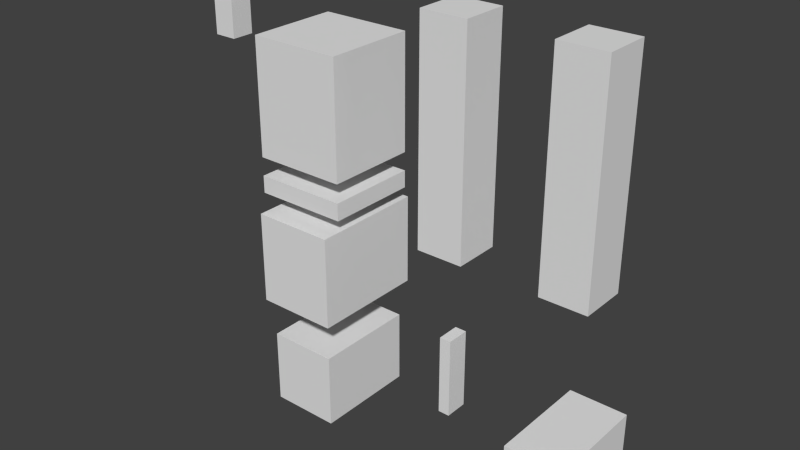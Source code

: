 # Source: beast.blend  (saved by Blender 2.79.0; exported with 4.5.12 LTS)
import bpy
from mathutils import Matrix  # noqa: F401  (used for matrix-valued properties, if any)

bpy.ops.wm.read_factory_settings(use_empty=True)
scene = bpy.context.scene
scene.name = 'Scene'

# ---- collections
col_collection_1 = bpy.data.collections.new('Collection 1'); scene.collection.children.link(col_collection_1)

# ---- world
world_world = bpy.data.worlds.new('World'); scene.world = world_world
world_world.color = (0.05088, 0.05088, 0.05088)
world_world.use_sun_shadow = False
world_world.sun_shadow_jitter_overblur = 0.0
world_world.cycles.sampling_method = 'NONE'
world_world.cycles.sample_map_resolution = 256

# ---- meshes
me_head_008 = bpy.data.meshes.new('head.008')
me_head_008.from_pydata([(-1.0, -1.0, -1.0), (-1.0, -1.0, 1.0), (-1.0, 1.0, -1.0), (-1.0, 1.0, 1.0), (1.0, -1.0, -1.0), (1.0, -1.0, 1.0), (1.0, 1.0, -1.0), (1.0, 1.0, 1.0)], [], [(0, 1, 3, 2), (2, 3, 7, 6), (6, 7, 5, 4), (4, 5, 1, 0), (2, 6, 4, 0), (7, 3, 1, 5)])
_uv = me_head_008.uv_layers.new(name='UVMap')
_uv.uv.foreach_set('vector', [0.6719, 0.2109, 0.6719, 0.2891, 0.5312, 0.2891, 0.5312, 0.2109, 0.9688, 0.2109, 0.9688, 0.2891, 0.8906, 0.2891, 0.8906, 0.2109, 0.8906, 0.2109, 0.8906, 0.2891, 0.75, 0.2891, 0.75, 0.2109, 0.75, 0.2109, 0.75, 0.2891, 0.6719, 0.2891, 0.6719, 0.2109, 0.8281, 0.4297, 0.75, 0.4297, 0.75, 0.2891, 0.8281, 0.2891, 0.75, 0.4297, 0.6719, 0.4297, 0.6719, 0.2891, 0.75, 0.2891])
me_head_008.use_remesh_preserve_volume = False
me_head_008.use_remesh_preserve_attributes = False
me_head_008.use_mirror_vertex_groups = False
me_head_008.update()
me_head_007 = bpy.data.meshes.new('head.007')
me_head_007.from_pydata([(-1.0, -1.0, -1.0), (-1.0, -1.0, 1.0), (-1.0, 1.0, -1.0), (-1.0, 1.0, 1.0), (1.0, -1.0, -1.0), (1.0, -1.0, 1.0), (1.0, 1.0, -1.0), (1.0, 1.0, 1.0)], [], [(0, 1, 3, 2), (2, 3, 7, 6), (6, 7, 5, 4), (4, 5, 1, 0), (2, 6, 4, 0), (7, 3, 1, 5)])
_uv = me_head_007.uv_layers.new(name='UVMap')
_uv.uv.foreach_set('vector', [0.6094, 0.4297, 0.6094, 0.5391, 0.5781, 0.5391, 0.5781, 0.4297, 0.6719, 0.4297, 0.6719, 0.5391, 0.6562, 0.5391, 0.6562, 0.4297, 0.6562, 0.4297, 0.6562, 0.5391, 0.625, 0.5391, 0.625, 0.4297, 0.625, 0.4297, 0.625, 0.5391, 0.6094, 0.5391, 0.6094, 0.4297, 0.6406, 0.5703, 0.625, 0.5703, 0.625, 0.5391, 0.6406, 0.5391, 0.625, 0.5703, 0.6094, 0.5703, 0.6094, 0.5391, 0.625, 0.5391])
me_head_007.use_remesh_preserve_volume = False
me_head_007.use_remesh_preserve_attributes = False
me_head_007.use_mirror_vertex_groups = False
me_head_007.update()
me_head_006 = bpy.data.meshes.new('head.006')
me_head_006.from_pydata([(-1.0, -1.0, -1.0), (-1.0, -1.0, 1.0), (-1.0, 1.0, -1.0), (-1.0, 1.0, 1.0), (1.0, -1.0, -1.0), (1.0, -1.0, 1.0), (1.0, 1.0, -1.0), (1.0, 1.0, 1.0)], [], [(0, 1, 3, 2), (2, 3, 7, 6), (6, 7, 5, 4), (4, 5, 1, 0), (2, 6, 4, 0), (7, 3, 1, 5)])
_uv = me_head_006.uv_layers.new(name='UVMap')
_uv.uv.foreach_set('vector', [0.8125, 0.6484, 0.8125, 0.9375, 0.75, 0.9375, 0.75, 0.6484, 1.0, 0.6484, 1.0, 0.9375, 0.9375, 0.9375, 0.9375, 0.6484, 0.9375, 0.6484, 0.9375, 0.9375, 0.875, 0.9375, 0.875, 0.6484, 0.875, 0.6484, 0.875, 0.9375, 0.8125, 0.9375, 0.8125, 0.6484, 0.9375, 1.0, 0.875, 1.0, 0.875, 0.9375, 0.9375, 0.9375, 0.875, 1.0, 0.8125, 1.0, 0.8125, 0.9375, 0.875, 0.9375])
me_head_006.use_remesh_preserve_volume = False
me_head_006.use_remesh_preserve_attributes = False
me_head_006.use_mirror_vertex_groups = False
me_head_006.update()
me_head_005 = bpy.data.meshes.new('head.005')
me_head_005.from_pydata([(-1.0, -1.0, -1.0), (-1.0, -1.0, 1.0), (-1.0, 1.0, -1.0), (-1.0, 1.0, 1.0), (1.0, -1.0, -1.0), (1.0, -1.0, 1.0), (1.0, 1.0, -1.0), (1.0, 1.0, 1.0)], [], [(0, 1, 3, 2), (2, 3, 7, 6), (6, 7, 5, 4), (4, 5, 1, 0), (2, 6, 4, 0), (7, 3, 1, 5)])
_uv = me_head_005.uv_layers.new(name='UVMap')
_uv.uv.foreach_set('vector', [0.5625, 0.6484, 0.5625, 0.9375, 0.5, 0.9375, 0.5, 0.6484, 0.75, 0.6484, 0.75, 0.9375, 0.6875, 0.9375, 0.6875, 0.6484, 0.6875, 0.6484, 0.6875, 0.9375, 0.625, 0.9375, 0.625, 0.6484, 0.625, 0.6484, 0.625, 0.9375, 0.5625, 0.9375, 0.5625, 0.6484, 0.6875, 1.0, 0.625, 1.0, 0.625, 0.9375, 0.6875, 0.9375, 0.625, 1.0, 0.5625, 1.0, 0.5625, 0.9375, 0.625, 0.9375])
me_head_005.use_remesh_preserve_volume = False
me_head_005.use_remesh_preserve_attributes = False
me_head_005.use_mirror_vertex_groups = False
me_head_005.update()
me_head_004 = bpy.data.meshes.new('head.004')
me_head_004.from_pydata([(-1.0, -1.0, -1.0), (-1.0, -1.0, 1.0), (-1.0, 1.0, -1.0), (-1.0, 1.0, 1.0), (1.0, -1.0, -1.0), (1.0, -1.0, 1.0), (1.0, 1.0, -1.0), (1.0, 1.0, 1.0)], [], [(0, 1, 3, 2), (2, 3, 7, 6), (6, 7, 5, 4), (4, 5, 1, 0), (2, 6, 4, 0), (7, 3, 1, 5)])
_uv = me_head_004.uv_layers.new(name='UVMap')
_uv.uv.foreach_set('vector', [0.03125, 0.9062, 0.03125, 0.9688, 0.0, 0.9688, 0.0, 0.9062, 0.125, 0.9062, 0.125, 0.9688, 0.09375, 0.9688, 0.09375, 0.9062, 0.09375, 0.9062, 0.09375, 0.9688, 0.0625, 0.9688, 0.0625, 0.9062, 0.0625, 0.9062, 0.0625, 0.9688, 0.03125, 0.9688, 0.03125, 0.9062, 0.09375, 1.0, 0.0625, 1.0, 0.0625, 0.9688, 0.09375, 0.9688, 0.0625, 1.0, 0.03125, 1.0, 0.03125, 0.9688, 0.0625, 0.9688])
me_head_004.use_remesh_preserve_volume = False
me_head_004.use_remesh_preserve_attributes = False
me_head_004.use_mirror_vertex_groups = False
me_head_004.update()
me_head_003 = bpy.data.meshes.new('head.003')
me_head_003.from_pydata([(-1.0, -1.0, -1.0), (-1.0, -1.0, 1.0), (-1.0, 1.0, -1.0), (-1.0, 1.0, 1.0), (1.0, -1.0, -1.0), (1.0, -1.0, 1.0), (1.0, 1.0, -1.0), (1.0, 1.0, 1.0)], [], [(0, 1, 3, 2), (2, 3, 7, 6), (6, 7, 5, 4), (4, 5, 1, 0), (2, 6, 4, 0), (7, 3, 1, 5)])
_uv = me_head_003.uv_layers.new(name='UVMap')
_uv.uv.foreach_set('vector', [0.1406, 0.04688, 0.1406, 0.1484, 0.0, 0.1484, 0.0, 0.04688, 0.4688, 0.04688, 0.4688, 0.1484, 0.375, 0.1484, 0.375, 0.04688, 0.375, 0.04688, 0.375, 0.1484, 0.2344, 0.1484, 0.2344, 0.04688, 0.2344, 0.04688, 0.2344, 0.1484, 0.1406, 0.1484, 0.1406, 0.04688, 0.3281, 0.2891, 0.2344, 0.2891, 0.2344, 0.1484, 0.3281, 0.1484, 0.2344, 0.2891, 0.1406, 0.2891, 0.1406, 0.1484, 0.2344, 0.1484])
me_head_003.use_remesh_preserve_volume = False
me_head_003.use_remesh_preserve_attributes = False
me_head_003.use_mirror_vertex_groups = False
me_head_003.update()
me_head_002 = bpy.data.meshes.new('head.002')
me_head_002.from_pydata([(-1.0, -1.0, -1.0), (-1.0, -1.0, 1.0), (-1.0, 1.0, -1.0), (-1.0, 1.0, 1.0), (1.0, -1.0, -1.0), (1.0, -1.0, 1.0), (1.0, 1.0, -1.0), (1.0, 1.0, 1.0)], [], [(0, 1, 3, 2), (2, 3, 7, 6), (6, 7, 5, 4), (4, 5, 1, 0), (2, 6, 4, 0), (7, 3, 1, 5)])
_uv = me_head_002.uv_layers.new(name='UVMap')
_uv.uv.foreach_set('vector', [0.1562, 0.2891, 0.1562, 0.4141, 0.0, 0.4141, 0.0, 0.2891, 0.5312, 0.2891, 0.5312, 0.4141, 0.4219, 0.4141, 0.4219, 0.2891, 0.4219, 0.2891, 0.4219, 0.4141, 0.2656, 0.4141, 0.2656, 0.2891, 0.2656, 0.2891, 0.2656, 0.4141, 0.1562, 0.4141, 0.1562, 0.2891, 0.375, 0.5703, 0.2656, 0.5703, 0.2656, 0.4141, 0.375, 0.4141, 0.2656, 0.5703, 0.1562, 0.5703, 0.1562, 0.4141, 0.2656, 0.4141])
me_head_002.use_remesh_preserve_volume = False
me_head_002.use_remesh_preserve_attributes = False
me_head_002.use_mirror_vertex_groups = False
me_head_002.update()
me_head_001 = bpy.data.meshes.new('head.001')
me_head_001.from_pydata([(-1.0, -1.0, -1.0), (-1.0, -1.0, 1.0), (-1.0, 1.0, -1.0), (-1.0, 1.0, 1.0), (1.0, -1.0, -1.0), (1.0, -1.0, 1.0), (1.0, 1.0, -1.0), (1.0, 1.0, 1.0)], [], [(0, 1, 3, 2), (2, 3, 7, 6), (6, 7, 5, 4), (4, 5, 1, 0), (2, 6, 4, 0), (7, 3, 1, 5)])
_uv = me_head_001.uv_layers.new(name='UVMap')
_uv.uv.foreach_set('vector', [0.125, 0.5703, 0.125, 0.5938, 0.0, 0.5938, 0.0, 0.5703, 0.5, 0.5703, 0.5, 0.5938, 0.375, 0.5938, 0.375, 0.5703, 0.375, 0.5703, 0.375, 0.5938, 0.25, 0.5938, 0.25, 0.5703, 0.25, 0.5703, 0.25, 0.5938, 0.125, 0.5938, 0.125, 0.5703, 0.375, 0.7188, 0.25, 0.7188, 0.25, 0.5938, 0.375, 0.5938, 0.25, 0.7188, 0.125, 0.7188, 0.125, 0.5938, 0.25, 0.5938])
me_head_001.use_remesh_preserve_volume = False
me_head_001.use_remesh_preserve_attributes = False
me_head_001.use_mirror_vertex_groups = False
me_head_001.update()
me_head = bpy.data.meshes.new('head')
me_head.from_pydata([(-1.0, -1.0, -1.0), (-1.0, -1.0, 1.0), (-1.0, 1.0, -1.0), (-1.0, 1.0, 1.0), (1.0, -1.0, -1.0), (1.0, -1.0, 1.0), (1.0, 1.0, -1.0), (1.0, 1.0, 1.0)], [], [(0, 1, 3, 2), (2, 3, 7, 6), (6, 7, 5, 4), (4, 5, 1, 0), (2, 6, 4, 0), (7, 3, 1, 5)])
_uv = me_head.uv_layers.new(name='UVMap')
_uv.uv.foreach_set('vector', [0.125, 0.7188, 0.125, 0.875, 0.0, 0.875, 0.0, 0.7188, 0.5, 0.7188, 0.5, 0.875, 0.375, 0.875, 0.375, 0.7188, 0.375, 0.7188, 0.375, 0.875, 0.25, 0.875, 0.25, 0.7188, 0.25, 0.7188, 0.25, 0.875, 0.125, 0.875, 0.125, 0.7188, 0.375, 1.0, 0.25, 1.0, 0.25, 0.875, 0.375, 0.875, 0.25, 1.0, 0.125, 1.0, 0.125, 0.875, 0.25, 0.875])
me_head.use_remesh_preserve_volume = False
me_head.use_remesh_preserve_attributes = False
me_head.use_mirror_vertex_groups = False
me_head.update()

# ---- objects
ob_head_008 = bpy.data.objects.new('head.008', me_head_008)
ob_head_007 = bpy.data.objects.new('head.007', me_head_007)
ob_head_006 = bpy.data.objects.new('head.006', me_head_006)
ob_head_005 = bpy.data.objects.new('head.005', me_head_005)
ob_head_004 = bpy.data.objects.new('head.004', me_head_004)
ob_head_003 = bpy.data.objects.new('head.003', me_head_003)
ob_head_002 = bpy.data.objects.new('head.002', me_head_002)
ob_head_001 = bpy.data.objects.new('head.001', me_head_001)
ob_head = bpy.data.objects.new('head', me_head)

# ---- transforms, parenting, visibility, modifiers, constraints
ob_head_008.location = (9.174, 0.0, 0.1169)
ob_head_008.scale = (1.0, 1.8, 1.0)
ob_head_008.lineart.crease_threshold = 0.0
_vg = ob_head_008.vertex_groups.new(name='body.top')
_vg = ob_head_008.vertex_groups.new(name='head')
_vg.add([0, 1, 2, 3, 4, 5, 6, 7], 1.0, 'REPLACE')
_vg = ob_head_008.vertex_groups.new(name='nose')
_vg = ob_head_008.vertex_groups.new(name='arm.right')
_vg = ob_head_008.vertex_groups.new(name='arm.left')
_vg = ob_head_008.vertex_groups.new(name='body.low')
_vg = ob_head_008.vertex_groups.new(name='leg.right')
_vg = ob_head_008.vertex_groups.new(name='leg.left')
_m = ob_head_008.modifiers.new('Armature', 'ARMATURE')
ob_head_007.location = (4.886, 0.0, 1.312)
ob_head_007.scale = (0.2, 0.4, 1.4)
ob_head_007.lineart.crease_threshold = 0.0
_vg = ob_head_007.vertex_groups.new(name='body.top')
_vg = ob_head_007.vertex_groups.new(name='head')
_vg.add([0, 1, 2, 3, 4, 5, 6, 7], 1.0, 'REPLACE')
_vg = ob_head_007.vertex_groups.new(name='nose')
_vg = ob_head_007.vertex_groups.new(name='arm.right')
_vg = ob_head_007.vertex_groups.new(name='arm.left')
_vg = ob_head_007.vertex_groups.new(name='body.low')
_vg = ob_head_007.vertex_groups.new(name='leg.right')
_vg = ob_head_007.vertex_groups.new(name='leg.left')
_m = ob_head_007.modifiers.new('Armature', 'ARMATURE')
ob_head_006.location = (9.174, 0.0, 9.469)
ob_head_006.scale = (0.8, 0.8, 3.7)
ob_head_006.lineart.crease_threshold = 0.0
_vg = ob_head_006.vertex_groups.new(name='body.top')
_vg = ob_head_006.vertex_groups.new(name='head')
_vg.add([0, 1, 2, 3, 4, 5, 6, 7], 1.0, 'REPLACE')
_vg = ob_head_006.vertex_groups.new(name='nose')
_vg = ob_head_006.vertex_groups.new(name='arm.right')
_vg = ob_head_006.vertex_groups.new(name='arm.left')
_vg = ob_head_006.vertex_groups.new(name='body.low')
_vg = ob_head_006.vertex_groups.new(name='leg.right')
_vg = ob_head_006.vertex_groups.new(name='leg.left')
_m = ob_head_006.modifiers.new('Armature', 'ARMATURE')
ob_head_005.location = (4.886, 0.0, 9.469)
ob_head_005.scale = (0.8, 0.8, 3.7)
ob_head_005.lineart.crease_threshold = 0.0
_vg = ob_head_005.vertex_groups.new(name='body.top')
_vg = ob_head_005.vertex_groups.new(name='head')
_vg.add([0, 1, 2, 3, 4, 5, 6, 7], 1.0, 'REPLACE')
_vg = ob_head_005.vertex_groups.new(name='nose')
_vg = ob_head_005.vertex_groups.new(name='arm.right')
_vg = ob_head_005.vertex_groups.new(name='arm.left')
_vg = ob_head_005.vertex_groups.new(name='body.low')
_vg = ob_head_005.vertex_groups.new(name='leg.right')
_vg = ob_head_005.vertex_groups.new(name='leg.left')
_m = ob_head_005.modifiers.new('Armature', 'ARMATURE')
ob_head_004.location = (-4.314, 0.0, 11.38)
ob_head_004.scale = (0.4, 0.4, 0.8)
ob_head_004.lineart.crease_threshold = 0.0
_vg = ob_head_004.vertex_groups.new(name='body.top')
_vg = ob_head_004.vertex_groups.new(name='head')
_vg.add([0, 1, 2, 3, 4, 5, 6, 7], 1.0, 'REPLACE')
_vg = ob_head_004.vertex_groups.new(name='nose')
_vg = ob_head_004.vertex_groups.new(name='arm.right')
_vg = ob_head_004.vertex_groups.new(name='arm.left')
_vg = ob_head_004.vertex_groups.new(name='body.low')
_vg = ob_head_004.vertex_groups.new(name='leg.right')
_vg = ob_head_004.vertex_groups.new(name='leg.left')
_m = ob_head_004.modifiers.new('Armature', 'ARMATURE')
ob_head_003.location = (0.0, 0.0, -0.1716)
ob_head_003.scale = (1.2, 1.8, 1.3)
ob_head_003.lineart.crease_threshold = 0.0
_vg = ob_head_003.vertex_groups.new(name='body.top')
_vg = ob_head_003.vertex_groups.new(name='head')
_vg.add([0, 1, 2, 3, 4, 5, 6, 7], 1.0, 'REPLACE')
_vg = ob_head_003.vertex_groups.new(name='nose')
_vg = ob_head_003.vertex_groups.new(name='arm.right')
_vg = ob_head_003.vertex_groups.new(name='arm.left')
_vg = ob_head_003.vertex_groups.new(name='body.low')
_vg = ob_head_003.vertex_groups.new(name='leg.right')
_vg = ob_head_003.vertex_groups.new(name='leg.left')
_m = ob_head_003.modifiers.new('Armature', 'ARMATURE')
ob_head_002.location = (0.0, 0.0, 4.085)
ob_head_002.scale = (1.4, 2.0, 1.6)
ob_head_002.lineart.crease_threshold = 0.0
_vg = ob_head_002.vertex_groups.new(name='body.top')
_vg = ob_head_002.vertex_groups.new(name='head')
_vg.add([0, 1, 2, 3, 4, 5, 6, 7], 1.0, 'REPLACE')
_vg = ob_head_002.vertex_groups.new(name='nose')
_vg = ob_head_002.vertex_groups.new(name='arm.right')
_vg = ob_head_002.vertex_groups.new(name='arm.left')
_vg = ob_head_002.vertex_groups.new(name='body.low')
_vg = ob_head_002.vertex_groups.new(name='leg.right')
_vg = ob_head_002.vertex_groups.new(name='leg.left')
_m = ob_head_002.modifiers.new('Armature', 'ARMATURE')
ob_head_001.location = (0.0, 0.0, 6.527)
ob_head_001.scale = (1.6, 1.6, 0.3)
ob_head_001.lineart.crease_threshold = 0.0
_vg = ob_head_001.vertex_groups.new(name='body.top')
_vg = ob_head_001.vertex_groups.new(name='head')
_vg.add([0, 1, 2, 3, 4, 5, 6, 7], 1.0, 'REPLACE')
_vg = ob_head_001.vertex_groups.new(name='nose')
_vg = ob_head_001.vertex_groups.new(name='arm.right')
_vg = ob_head_001.vertex_groups.new(name='arm.left')
_vg = ob_head_001.vertex_groups.new(name='body.low')
_vg = ob_head_001.vertex_groups.new(name='leg.right')
_vg = ob_head_001.vertex_groups.new(name='leg.left')
_m = ob_head_001.modifiers.new('Armature', 'ARMATURE')
ob_head.location = (0.0, 0.0, 9.469)
ob_head.scale = (1.6, 1.6, 2.0)
ob_head.lineart.crease_threshold = 0.0
_vg = ob_head.vertex_groups.new(name='body.top')
_vg = ob_head.vertex_groups.new(name='head')
_vg.add([0, 1, 2, 3, 4, 5, 6, 7], 1.0, 'REPLACE')
_vg = ob_head.vertex_groups.new(name='nose')
_vg = ob_head.vertex_groups.new(name='arm.right')
_vg = ob_head.vertex_groups.new(name='arm.left')
_vg = ob_head.vertex_groups.new(name='body.low')
_vg = ob_head.vertex_groups.new(name='leg.right')
_vg = ob_head.vertex_groups.new(name='leg.left')
_m = ob_head.modifiers.new('Armature', 'ARMATURE')

# ---- collection membership
col_collection_1.objects.link(ob_head_008)
col_collection_1.objects.link(ob_head_007)
col_collection_1.objects.link(ob_head_006)
col_collection_1.objects.link(ob_head_005)
col_collection_1.objects.link(ob_head_004)
col_collection_1.objects.link(ob_head_003)
col_collection_1.objects.link(ob_head_002)
col_collection_1.objects.link(ob_head_001)
col_collection_1.objects.link(ob_head)

# ---- scene / render settings (as saved in the file)
scene.frame_start = 0; scene.frame_end = 60; scene.frame_set(0)
scene.render.engine = 'BLENDER_EEVEE_NEXT'
scene.render.resolution_percentage = 50
scene.render.dither_intensity = 0.0
scene.render.film_transparent = True
scene.cycles.use_denoising = False
scene.cycles.samples = 10
scene.cycles.sampling_pattern = 'TABULATED_SOBOL'
scene.cycles.light_sampling_threshold = 0.0
scene.cycles.use_adaptive_sampling = False
scene.cycles.use_light_tree = False
scene.cycles.blur_glossy = 0.0
scene.cycles.pixel_filter_type = 'GAUSSIAN'
scene.cycles.sample_clamp_indirect = 0.0
scene.view_settings.view_transform = 'Standard'
bpy.context.view_layer.update()

# ---- added for rendering (the .blend has no active camera and no usable light): camera, sun
cam_auto = bpy.data.cameras.new('AutoCamera')
cam_auto.lens = 50.0
cam_auto.sensor_width = 36.0
cam_auto.clip_end = 1000.0
ob_auto_camera = bpy.data.objects.new('AutoCamera', cam_auto)
scene.collection.objects.link(ob_auto_camera)
ob_auto_camera.location = (22.3999, -23.6044, 21.5847)
ob_auto_camera.rotation_euler = (1.09748, -7.21219e-08, 0.694738)
scene.camera = ob_auto_camera
light_auto_sun = bpy.data.lights.new('AutoSun', 'SUN')
light_auto_sun.energy = 3.0
light_auto_sun.angle = 0.0523599
ob_auto_sun = bpy.data.objects.new('AutoSun', light_auto_sun)
scene.collection.objects.link(ob_auto_sun)
ob_auto_sun.rotation_euler = (0.872665, 0.174533, 0.523599)
bpy.context.view_layer.update()

